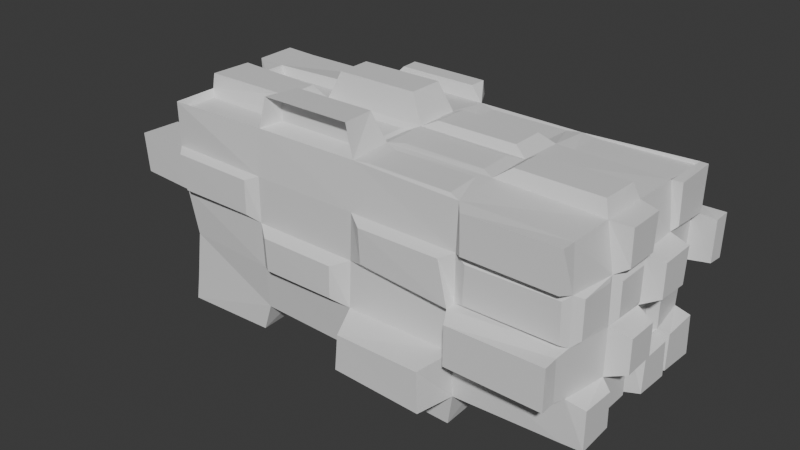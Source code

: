 # Source: PRISM.blend  (saved by Blender 4.2.66; exported with 4.5.12 LTS)
import bpy
from mathutils import Matrix  # noqa: F401  (used for matrix-valued properties, if any)

bpy.ops.wm.read_factory_settings(use_empty=True)
scene = bpy.context.scene
scene.name = 'Scene'

# ---- collections
col_collection = bpy.data.collections.new('Collection'); scene.collection.children.link(col_collection)

# ---- materials (node trees are filled in below, after node groups)
mat_material = bpy.data.materials.new('Material')
mat_material.alpha_threshold = 0.0
mat_material.roughness = 0.5
mat_material.line_color = (0.0, 0.0, 0.0, 1.0)

# ---- material node trees
mat_material.use_nodes = True; mat_material.node_tree.nodes.clear()
_N = mat_material.node_tree.nodes; _L = mat_material.node_tree.links
n0 = _N.new('ShaderNodeOutputMaterial'); n0.name = 'Material Output'; n0.location = (300, 300)
n1 = _N.new('ShaderNodeBsdfPrincipled'); n1.name = 'Principled BSDF'; n1.location = (10, 300)
n1.inputs[3].default_value = 1.45
_L.new(n1.outputs[0], n0.inputs[0])
n0.is_active_output = True

# ---- world
world_world = bpy.data.worlds.new('World'); scene.world = world_world
world_world.use_nodes = True; world_world.node_tree.nodes.clear()
_N = world_world.node_tree.nodes; _L = world_world.node_tree.links
n0 = _N.new('ShaderNodeOutputWorld'); n0.name = 'World Output'; n0.location = (300, 300)
n1 = _N.new('ShaderNodeBackground'); n1.name = 'Background'; n1.location = (10, 300)
n1.inputs[0].default_value = (0.05088, 0.05088, 0.05088, 1.0)
_L.new(n1.outputs[0], n0.inputs[0])
n0.is_active_output = True
world_world.color = (0.05088, 0.05088, 0.05088)
world_world.sun_shadow_jitter_overblur = 0.0

# ---- meshes
me_cube = bpy.data.meshes.new('Cube')
me_cube.from_pydata([(2.662, 0.9955, 0.9951), (2.621, 0.9758, -0.9754), (2.59, -0.976, 0.9659), (2.609, -0.9696, -0.9691), (-2.074, 0.9749, 0.9743), (-2.078, 0.9702, -0.9706), (-2.086, -0.9868, 0.9849), (-2.022, -0.9615, -0.9866), (-2.034, -0.002567, -0.9774), (0.2768, 0.9552, -0.967), (2.629, 0.9867, 0.0009322), (-2.063, -0.9665, 0.004155), (2.619, -0.9847, 0.002197), (-2.029, 0.9846, -0.001701), (0.2754, -0.9564, 0.9927), (2.615, -0.002542, 0.9796), (0.2875, -0.9936, -0.9877), (-2.079, 0.0002207, 0.9858), (0.2798, 0.9758, 0.9717), (2.605, -0.0002065, -0.9628), (0.2773, 1.043, -0.0002047), (2.704, -0.003043, -0.009902), (0.2834, 0.002271, -1.006), (-2.144, -0.002256, 0.002125), (0.279, -1.024, 2.62e-05), (0.2793, 0.0001673, 1.023), (-2.038, -0.4976, -0.9935), (-0.909, 0.9246, -0.9543), (2.613, 0.9716, -0.501), (-2.087, -0.9799, 0.4982), (2.619, -0.9815, -0.4996), (-2.07, 0.9725, -0.5004), (-0.9176, -0.9612, 0.9888), (2.605, -0.496, 0.9766), (1.472, -0.9976, -0.9934), (-2.084, 0.4993, 0.9771), (1.469, 0.9634, 0.967), (2.622, 0.4996, -0.9702), (-2.077, 0.5002, -0.9694), (1.468, 0.9748, -0.9654), (2.652, 0.993, 0.4999), (-1.974, -0.9407, -0.4989), (2.617, -0.9844, 0.4988), (-2.067, 0.984, 0.4993), (1.472, -0.9774, 0.9716), (2.64, 0.5007, 0.9845), (-0.9156, -0.9583, -0.9852), (-2.087, -0.5, 0.989), (-0.909, 0.9834, 0.9717), (2.611, -0.4987, -0.9672), (1.472, 1.031, -0.0002438), (-0.9186, 1.04, 0.0008899), (0.2825, 0.9969, -0.5012), (0.2701, 1.031, 0.5025), (2.696, -0.4948, 0.003305), (2.684, 0.4907, -0.01147), (2.691, -0.003006, -0.5085), (2.702, -0.002428, 0.497), (0.2894, -0.4974, -1.027), (0.279, 0.4946, -1.003), (-0.9159, -0.0009749, -1.042), (1.47, 0.0008324, -0.9819), (-2.166, 0.4971, 0.002391), (-2.142, -0.4962, 0.00207), (-2.077, -0.004709, -0.4991), (-2.153, -0.0002007, 0.4975), (-0.9153, -1.015, 0.0004714), (1.478, -1.011, 0.001278), (0.2779, -1.047, -0.4988), (0.2864, -1.011, 0.4962), (0.2796, -0.4982, 1.017), (0.2841, 0.4975, 1.025), (1.467, -0.002063, 1.016), (-0.9205, 0.0001943, 1.017), (-0.9196, 0.4944, 1.016), (1.467, 0.5015, 1.001), (1.468, -0.4969, 1.009), (1.478, -1.015, 0.4978), (1.475, -1.029, -0.5), (-0.8981, -1.009, -0.4954), (-2.151, -0.4992, 0.4977), (-2.065, -0.4921, -0.4995), (-2.154, 0.5011, -0.5012), (1.469, 0.4977, -0.9729), (-0.9103, 0.4933, -1.039), (-0.9237, -0.4971, -1.029), (2.688, 0.4995, 0.4993), (2.68, 0.4938, -0.5103), (2.695, -0.497, -0.5017), (-0.9115, 1.051, 0.496), (-0.9125, 0.9741, -0.4999), (1.46, 1.019, -0.499), (1.471, 1.004, 0.4995), (2.688, -0.4951, 0.4982), (1.471, -0.4987, -1.017), (-2.167, 0.4997, 0.4996), (-0.9234, -1.005, 0.4971), (-0.9209, -0.4989, 1.017), (0.1336, 0.4458, 1.316), (0.1322, 0.05787, 1.316), (-0.7891, 0.05806, 1.314), (-0.7953, 0.4434, 1.315), (-1.057, -0.944, 0.9073), (-2.064, -0.9777, 0.8996), (-2.047, -0.5301, 0.9013), (-1.073, -0.5611, 0.9109), (-2.075, -0.4816, 1.151), (-2.06, -0.02573, 1.149), (-1.075, -0.06047, 1.137), (-1.072, -0.4427, 1.138), (-2.032, 0.0363, 0.8901), (-2.018, 0.4565, 0.8915), (-1.08, 0.06321, 0.9001), (-1.093, 0.4317, 0.9017), (-0.8002, -0.05264, 0.9574), (0.1415, -0.05182, 0.9579), (0.14, -0.4431, 0.9579), (-0.7966, -0.4458, 0.9576), (0.44, -0.06314, 1.032), (0.4428, -0.4322, 1.032), (1.318, -0.06532, 1.032), (1.327, -0.4325, 1.031), (-0.7636, -0.06902, 0.9778), (0.0967, -0.06739, 0.9779), (0.09537, -0.4251, 0.9778), (-0.7594, -0.4282, 0.9778), (0.4407, 0.4339, 1.096), (0.4353, 0.0682, 1.097), (1.317, 0.06945, 1.096), (1.311, 0.4357, 1.094), (0.4624, 0.9257, 0.9595), (1.319, 0.9357, 0.9581), (0.4574, 0.5794, 0.9644), (1.301, 0.5766, 0.9616), (0.467, 0.877, 0.9192), (1.31, 0.8726, 0.9283), (0.4885, 0.886, 0.5855), (1.292, 0.88, 0.5787), (2.649, 1.19, 0.4871), (2.628, 1.185, 0.02516), (1.654, 1.167, 0.06731), (1.649, 1.166, 0.4363), (0.4645, 1.183, -0.07888), (1.307, 1.184, -0.07521), (0.4288, 1.186, -0.4395), (1.315, 1.187, -0.4368), (-2.003, 1.197, 0.4528), (-1.983, 1.194, 0.05555), (-1.107, 1.186, 0.07602), (-1.109, 1.188, 0.4252), (-2.437, 0.5246, 0.9765), (-2.441, 0.982, 0.9824), (-2.427, 0.9649, 0.5377), (-2.426, 0.5435, 0.5438), (-2.715, 0.03296, 0.4678), (-2.698, 0.04356, 0.04431), (-2.699, 0.4567, 0.04392), (-2.713, 0.4663, 0.4663), (-1.88, -0.4287, -0.06947), (-1.874, -0.06659, -0.06408), (-1.871, -0.07036, -0.4307), (-1.875, -0.426, -0.4227), (-2.224, -0.4369, 0.06869), (-2.225, -0.06364, 0.06423), (-2.229, -0.04708, 0.4552), (-2.229, -0.454, 0.4559), (-2.677, -0.9642, 0.03731), (-2.699, -0.9789, 0.4792), (-2.67, -0.5446, 0.04434), (-2.689, -0.5303, 0.4711), (-2.621, 0.9691, -0.5327), (-2.639, 0.983, -0.9835), (-2.626, 0.5277, -0.974), (-2.61, 0.5436, -0.5447), (-1.836, -0.06843, -0.5689), (-1.823, -0.05546, -0.9459), (-1.826, -0.4424, -0.9428), (-1.84, -0.4279, -0.575), (0.1125, 0.6685, -0.5683), (0.1196, 0.6626, -0.9337), (-0.7395, 0.671, -0.9215), (-0.739, 0.6771, -0.5778), (1.347, 1.094, -0.9505), (0.3896, 1.093, -0.9507), (0.4212, 1.092, -0.565), (1.316, 1.093, -0.5663), (-1.894, 1.046, -0.08544), (-1.909, 1.046, -0.4641), (-1.051, 1.048, -0.1014), (-1.041, 1.043, -0.4463), (-1.062, -1.075, 0.069), (-1.946, -1.072, 0.06813), (-2.001, -1.077, 0.4578), (-1.057, -1.076, 0.4447), (0.1018, -1.133, -0.07489), (-0.7532, -1.135, -0.06774), (0.0975, -1.134, -0.4228), (-0.736, -1.133, -0.426), (1.482, -1.132, 0.0005569), (0.4745, -1.111, 0.07137), (0.4522, -1.11, 0.4344), (2.597, -1.133, -0.0287), (2.601, -1.133, -0.4684), (1.363, -1.116, 0.4437), (1.559, -1.134, -0.4649), (2.609, -1.306, -0.02916), (2.606, -1.305, -0.4691), (1.58, -1.301, -0.0407), (1.578, -1.301, -0.4605), (-2.041, -0.53, -1.304), (-2.058, -0.9769, -1.308), (-1.019, -0.9561, -1.294), (-1.038, -0.5491, -1.29), (0.1568, 0.4501, -1.441), (0.1568, 0.05106, -1.441), (-0.7872, 0.05476, -1.437), (-0.7822, 0.4417, -1.435), (0.4122, -0.5514, -1.332), (0.4063, -0.949, -1.332), (1.401, -0.9661, -1.347), (1.388, -0.5388, -1.344), (1.387, -0.02255, -1.006), (0.4278, -0.03549, -1.007), (0.4494, -0.4165, -1.008), (1.387, -0.4353, -1.007), (0.4095, 0.4422, -0.6232), (0.3986, 0.05064, -0.615), (1.378, 0.04086, -0.6033), (1.336, 0.4449, -0.618), (2.604, 0.3814, -0.2147), (2.607, 0.03458, -0.2174), (2.606, 0.03168, -0.5636), (2.603, 0.3838, -0.5736), (2.892, 0.4415, 0.06406), (2.887, 0.07465, 0.07517), (2.892, 0.06653, 0.4401), (2.901, 0.453, 0.4541), (2.819, -0.04816, 0.9561), (2.817, -0.4484, 0.9519), (2.817, -0.06638, 0.5716), (2.815, -0.435, 0.5715), (2.897, -0.07536, -0.07456), (2.899, -0.4304, -0.06958), (2.897, -0.07256, -0.4273), (2.901, -0.4312, -0.432), (2.816, -0.954, -0.5485), (2.82, -0.9626, -0.9625), (2.812, -0.5551, -0.9467), (2.813, -0.567, -0.5666), (2.695, -0.9181, 0.4636), (2.695, -0.9179, 0.06756), (2.699, -0.5429, 0.08711), (2.698, -0.5423, 0.4475), (2.756, -0.07269, 0.4337), (2.755, -0.07764, 0.08071), (2.755, -0.4276, 0.07793), (2.755, -0.4307, 0.4336), (2.799, 0.07759, -0.5752), (2.798, 0.06175, -0.9412), (2.804, 0.4558, -0.9518), (2.801, 0.4411, -0.5659), (2.685, -0.4395, -0.9405), (2.684, -0.06153, -0.9373), (2.69, -0.07501, -0.579), (2.691, -0.4283, -0.5737), (2.781, 0.9633, -0.5408), (2.786, 0.9752, -0.974), (2.779, 0.5487, -0.9543), (2.778, 0.564, -0.5616), (2.893, 1.007, 0.4824), (2.885, 1.012, 0.03293), (2.897, 1.191, 0.4903), (2.891, 1.187, 0.02289), (-0.7416, 1.258, 0.07435), (0.09263, 1.258, 0.07302), (0.08445, 1.255, 0.4187), (-0.7427, 1.26, 0.4232), (1.634, -0.06399, 1.131), (2.561, -0.04538, 1.136), (2.546, -0.4477, 1.133), (1.634, -0.4333, 1.13), (1.623, 0.9456, 0.9595), (2.652, 0.9916, 0.9568), (2.601, 0.5303, 0.9582), (1.634, 0.5678, 0.9625), (2.744, 0.9945, 0.9944), (2.741, 0.9786, 0.5237), (2.741, 0.5258, 0.9769), (2.739, 0.5477, 0.5479), (-0.8042, 1.223, 0.9657), (0.1407, 1.219, 0.962), (0.08595, 1.208, 0.5841), (-0.7477, 1.213, 0.5795), (-0.7825, 1.03, 1.108), (0.1131, 1.032, 1.107), (-0.7902, 1.224, 1.11), (0.1202, 1.221, 1.108), (1.357, -0.945, 1.002), (0.4319, -0.9363, 1.003), (0.4454, -0.5628, 1.005), (1.334, -0.5641, 1.004), (0.1388, -0.5565, 1.313), (0.1767, -0.9421, 1.325), (-0.8323, -0.9475, 1.327), (-0.7912, -0.5579, 1.313), (0.1133, -0.7844, 1.048), (-0.7795, -0.783, 1.045), (0.1314, -0.7781, 1.317), (-0.7907, -0.7778, 1.318), (2.589, -1.133, 0.9651), (2.577, -1.131, 0.5426), (1.592, -1.128, 0.9536), (1.602, -1.129, 0.5524), (2.564, -1.059, 0.4553), (2.571, -1.06, 0.04628), (1.596, -1.061, 0.04783), (1.608, -1.06, 0.4479), (0.4344, -1.398, -0.5646), (0.4078, -1.408, -0.9512), (1.409, -1.431, -0.9719), (1.386, -1.422, -0.5416), (-1.073, -0.06425, -1.087), (-2.001, -0.04519, -1.089), (-1.995, -0.4553, -1.089), (-1.063, -0.436, -1.087)], [], [(32, 97, 105, 102), (96, 32, 6, 29), (35, 4, 151, 150), (94, 49, 3, 34), (93, 33, 2, 42), (92, 36, 0, 40), (91, 50, 10, 28), (90, 51, 20, 52), (53, 89, 292, 291), (88, 54, 12, 30), (55, 21, 230, 229), (86, 45, 15, 57), (85, 58, 16, 46), (59, 22, 214, 213), (83, 37, 19, 61), (82, 62, 13, 31), (23, 64, 160, 159), (80, 47, 17, 65), (79, 66, 11, 41), (78, 67, 24, 68), (77, 44, 14, 69), (76, 70, 299, 300), (71, 25, 127, 126), (73, 74, 113, 112), (25, 71, 98, 99), (18, 48, 74, 71), (48, 4, 35, 74), (45, 75, 72, 15), (75, 45, 283, 284), (71, 75, 133, 132), (33, 76, 44, 2), (72, 76, 280, 277), (114, 117, 125, 122), (77, 69, 200, 203), (67, 12, 314, 315), (44, 77, 312, 311), (16, 34, 319, 318), (3, 30, 78, 34), (67, 77, 203, 198), (46, 79, 41, 7), (16, 68, 79, 46), (68, 24, 194, 196), (63, 80, 165, 162), (11, 29, 167, 166), (29, 6, 47, 80), (64, 8, 175, 174), (7, 41, 81, 26), (41, 11, 63, 81), (38, 82, 173, 172), (8, 64, 82, 38), (64, 23, 62, 82), (61, 22, 226, 227), (9, 39, 83, 59), (39, 1, 37, 83), (38, 84, 60, 8), (5, 27, 84, 38), (27, 9, 59, 84), (46, 7, 210, 211), (8, 60, 321, 322), (60, 22, 58, 85), (57, 21, 234, 235), (10, 40, 86, 55), (0, 45, 287, 285), (56, 19, 258, 257), (28, 87, 268, 265), (28, 10, 55, 87), (3, 49, 247, 246), (19, 56, 263, 262), (56, 21, 241, 243), (51, 89, 276, 273), (51, 13, 147, 148), (43, 4, 48, 89), (9, 27, 180, 179), (5, 31, 90, 27), (31, 13, 186, 187), (39, 91, 28, 1), (39, 9, 183, 182), (52, 20, 142, 144), (10, 50, 140, 139), (20, 53, 92, 50), (36, 92, 137, 135), (42, 12, 250, 249), (54, 21, 254, 255), (33, 93, 240, 238), (58, 94, 220, 217), (22, 61, 221, 222), (61, 19, 49, 94), (62, 95, 43, 13), (62, 23, 155, 156), (65, 17, 35, 95), (11, 66, 190, 191), (24, 69, 96, 66), (69, 14, 32, 96), (70, 97, 304, 301), (70, 25, 115, 116), (17, 47, 106, 107), (98, 101, 100, 99), (71, 74, 101, 98), (74, 73, 100, 101), (73, 25, 99, 100), (105, 104, 103, 102), (6, 32, 102, 103), (97, 47, 104, 105), (47, 6, 103, 104), (108, 107, 106, 109), (47, 97, 109, 106), (97, 73, 108, 109), (73, 17, 107, 108), (113, 111, 110, 112), (35, 17, 110, 111), (74, 35, 111, 113), (17, 73, 112, 110), (70, 76, 121, 119), (73, 97, 117, 114), (25, 73, 114, 115), (97, 70, 116, 117), (120, 118, 119, 121), (123, 122, 125, 124), (72, 25, 118, 120), (76, 72, 120, 121), (115, 114, 122, 123), (25, 70, 119, 118), (117, 116, 124, 125), (116, 115, 123, 124), (129, 126, 127, 128), (72, 75, 129, 128), (25, 72, 128, 127), (75, 71, 126, 129), (131, 130, 132, 133), (75, 36, 131, 133), (18, 71, 132, 130), (36, 18, 130, 131), (136, 134, 135, 137), (92, 53, 136, 137), (53, 18, 134, 136), (18, 36, 135, 134), (140, 141, 138, 139), (50, 92, 141, 140), (139, 138, 271, 272), (92, 40, 138, 141), (144, 142, 143, 145), (20, 50, 143, 142), (50, 91, 145, 143), (91, 52, 144, 145), (147, 146, 149, 148), (43, 89, 149, 146), (13, 43, 146, 147), (89, 51, 148, 149), (153, 150, 151, 152), (95, 35, 150, 153), (4, 43, 152, 151), (43, 95, 153, 152), (155, 154, 157, 156), (65, 95, 157, 154), (23, 65, 154, 155), (95, 62, 156, 157), (161, 158, 159, 160), (64, 81, 161, 160), (81, 63, 158, 161), (63, 23, 159, 158), (162, 165, 164, 163), (80, 65, 164, 165), (65, 23, 163, 164), (23, 63, 162, 163), (166, 167, 169, 168), (80, 63, 168, 169), (63, 11, 166, 168), (29, 80, 169, 167), (172, 173, 170, 171), (82, 31, 170, 173), (31, 5, 171, 170), (5, 38, 172, 171), (176, 177, 174, 175), (26, 81, 177, 176), (81, 64, 174, 177), (8, 26, 176, 175), (180, 181, 178, 179), (27, 90, 181, 180), (90, 52, 178, 181), (52, 9, 179, 178), (183, 184, 185, 182), (52, 91, 185, 184), (91, 39, 182, 185), (9, 52, 184, 183), (187, 186, 188, 189), (51, 90, 189, 188), (13, 51, 188, 186), (90, 31, 187, 189), (190, 193, 192, 191), (29, 11, 191, 192), (66, 96, 193, 190), (96, 29, 192, 193), (196, 194, 195, 197), (24, 66, 195, 194), (66, 79, 197, 195), (79, 68, 196, 197), (198, 203, 200, 199), (204, 202, 206, 208), (67, 78, 204, 198), (78, 30, 202, 204), (12, 67, 198, 201), (69, 24, 199, 200), (24, 67, 198, 199), (30, 12, 201, 202), (206, 205, 207, 208), (202, 201, 205, 206), (198, 204, 208, 207), (201, 198, 207, 205), (209, 212, 211, 210), (7, 26, 209, 210), (26, 85, 212, 209), (85, 46, 211, 212), (216, 213, 214, 215), (84, 59, 213, 216), (22, 60, 215, 214), (60, 84, 216, 215), (217, 220, 219, 218), (94, 34, 219, 220), (34, 16, 218, 219), (16, 58, 217, 218), (222, 221, 224, 223), (94, 58, 223, 224), (58, 22, 222, 223), (61, 94, 224, 221), (225, 228, 227, 226), (59, 83, 228, 225), (22, 59, 225, 226), (83, 61, 227, 228), (232, 229, 230, 231), (56, 87, 232, 231), (21, 56, 231, 230), (87, 55, 229, 232), (233, 236, 235, 234), (21, 55, 233, 234), (55, 86, 236, 233), (86, 57, 235, 236), (239, 237, 238, 240), (93, 57, 239, 240), (57, 15, 237, 239), (15, 33, 238, 237), (243, 241, 242, 244), (54, 88, 244, 242), (21, 54, 242, 241), (88, 56, 243, 244), (247, 248, 245, 246), (30, 3, 246, 245), (49, 88, 248, 247), (88, 30, 245, 248), (251, 252, 249, 250), (12, 54, 251, 250), (54, 93, 252, 251), (93, 42, 249, 252), (254, 253, 256, 255), (57, 93, 256, 253), (21, 57, 253, 254), (93, 54, 255, 256), (259, 260, 257, 258), (19, 37, 259, 258), (37, 87, 260, 259), (87, 56, 257, 260), (262, 263, 264, 261), (88, 49, 261, 264), (49, 19, 262, 261), (56, 88, 264, 263), (266, 265, 268, 267), (1, 28, 265, 266), (37, 1, 266, 267), (87, 37, 267, 268), (269, 270, 272, 271), (138, 40, 269, 271), (10, 139, 272, 270), (40, 10, 270, 269), (273, 276, 275, 274), (89, 53, 275, 276), (53, 20, 274, 275), (20, 51, 273, 274), (278, 277, 280, 279), (15, 72, 277, 278), (33, 15, 278, 279), (76, 33, 279, 280), (282, 281, 284, 283), (45, 0, 282, 283), (0, 36, 281, 282), (36, 75, 284, 281), (286, 285, 287, 288), (45, 86, 288, 287), (86, 40, 286, 288), (40, 0, 285, 286), (292, 289, 290, 291), (290, 289, 295, 296), (18, 53, 291, 290), (89, 48, 289, 292), (293, 294, 296, 295), (289, 48, 293, 295), (48, 18, 294, 293), (18, 290, 296, 294), (300, 299, 298, 297), (70, 14, 298, 299), (14, 44, 297, 298), (44, 76, 300, 297), (301, 304, 303, 302), (97, 32, 303, 304), (14, 302, 307, 305), (14, 70, 301, 302), (306, 305, 307, 308), (32, 14, 305, 306), (302, 303, 308, 307), (303, 32, 306, 308), (310, 309, 311, 312), (77, 42, 310, 312), (2, 44, 311, 309), (42, 2, 309, 310), (314, 313, 316, 315), (42, 77, 316, 313), (77, 67, 315, 316), (12, 42, 313, 314), (319, 320, 317, 318), (34, 78, 320, 319), (78, 68, 317, 320), (68, 16, 318, 317), (322, 321, 324, 323), (85, 26, 323, 324), (26, 8, 322, 323), (60, 85, 324, 321)])
_uv = me_cube.uv_layers.new(name='UVMap')
_uv.uv.foreach_set('vector', [0.8125, 0.75, 0.8125, 0.6875, 0.8125, 0.6875, 0.8125, 0.75, 0.4468, 0.5948, 0.5093, 0.5948, 0.5093, 0.6573, 0.4468, 0.6573, 0.875, 0.5625, 0.875, 0.5, 0.875, 0.5, 0.875, 0.5625, 0.3125, 0.6875, 0.375, 0.6875, 0.375, 0.75, 0.3125, 0.75, 0.5625, 0.6875, 0.625, 0.6875, 0.625, 0.75, 0.5625, 0.75, 0.5625, 0.4375, 0.625, 0.4375, 0.625, 0.5, 0.5625, 0.5, 0.4375, 0.4375, 0.5, 0.4375, 0.5, 0.5, 0.4375, 0.5, 0.4375, 0.3125, 0.5, 0.3125, 0.5, 0.375, 0.4375, 0.375, 0.5625, 0.375, 0.5625, 0.3125, 0.5625, 0.3125, 0.5625, 0.375, 0.4375, 0.6875, 0.5, 0.6875, 0.5, 0.75, 0.4375, 0.75, 0.5, 0.5625, 0.5, 0.625, 0.5, 0.625, 0.5, 0.5625, 0.5625, 0.5625, 0.625, 0.5625, 0.625, 0.625, 0.5625, 0.625, 0.1875, 0.6875, 0.25, 0.6875, 0.25, 0.75, 0.1875, 0.75, 0.25, 0.5625, 0.25, 0.625, 0.25, 0.625, 0.25, 0.5625, 0.3125, 0.5625, 0.375, 0.5625, 0.375, 0.625, 0.3125, 0.625, 0.4375, 0.1875, 0.5, 0.1875, 0.5, 0.25, 0.4375, 0.25, 0.5, 0.125, 0.4375, 0.125, 0.4375, 0.125, 0.5, 0.125, 0.5625, 0.0625, 0.625, 0.0625, 0.625, 0.125, 0.5625, 0.125, 0.4375, 0.9375, 0.5, 0.9375, 0.5, 1.0, 0.4375, 1.0, 0.4375, 0.8125, 0.5, 0.8125, 0.5, 0.875, 0.4375, 0.875, 0.5625, 0.8125, 0.625, 0.8125, 0.625, 0.875, 0.5625, 0.875, 0.6875, 0.6875, 0.75, 0.6875, 0.75, 0.6875, 0.6875, 0.6875, 0.75, 0.5625, 0.75, 0.625, 0.75, 0.625, 0.75, 0.5625, 0.8125, 0.625, 0.8125, 0.5625, 0.8125, 0.5625, 0.8125, 0.625, 0.75, 0.625, 0.75, 0.5625, 0.75, 0.5625, 0.75, 0.625, 0.75, 0.5, 0.8125, 0.5, 0.8125, 0.5625, 0.75, 0.5625, 0.8125, 0.5, 0.875, 0.5, 0.875, 0.5625, 0.8125, 0.5625, 0.625, 0.5625, 0.6875, 0.5625, 0.6875, 0.625, 0.625, 0.625, 0.6875, 0.5625, 0.625, 0.5625, 0.625, 0.5625, 0.6875, 0.5625, 0.75, 0.5625, 0.6875, 0.5625, 0.6875, 0.5625, 0.75, 0.5625, 0.625, 0.6875, 0.6875, 0.6875, 0.6875, 0.75, 0.625, 0.75, 0.6875, 0.625, 0.6875, 0.6875, 0.6875, 0.6875, 0.6875, 0.625, 0.8125, 0.625, 0.8125, 0.6875, 0.8125, 0.6875, 0.8125, 0.625, 0.5625, 0.8125, 0.5625, 0.875, 0.5625, 0.875, 0.5625, 0.8125, 0.5, 0.8125, 0.5, 0.75, 0.5, 0.75, 0.5, 0.8125, 0.625, 0.8125, 0.5625, 0.8125, 0.5625, 0.8125, 0.625, 0.8125, 0.375, 0.875, 0.375, 0.8125, 0.375, 0.8125, 0.375, 0.875, 0.375, 0.75, 0.4375, 0.75, 0.4375, 0.8125, 0.375, 0.8125, 0.5, 0.8125, 0.5625, 0.8125, 0.5625, 0.8125, 0.5, 0.8125, 0.375, 0.9375, 0.4375, 0.9375, 0.4375, 1.0, 0.375, 1.0, 0.375, 0.875, 0.4375, 0.875, 0.4375, 0.9375, 0.375, 0.9375, 0.4375, 0.875, 0.5, 0.875, 0.5, 0.875, 0.4375, 0.875, 0.5, 0.0625, 0.5625, 0.0625, 0.5625, 0.0625, 0.5, 0.0625, 0.5, 1.0, 0.5625, 1.0, 0.5625, 1.0, 0.5, 1.0, 0.5625, 0.0, 0.625, 0.0, 0.625, 0.0625, 0.5625, 0.0625, 0.4375, 0.125, 0.375, 0.125, 0.375, 0.125, 0.4375, 0.125, 0.375, 0.0, 0.4375, 0.0, 0.4375, 0.0625, 0.375, 0.0625, 0.4375, 0.0, 0.5, 0.0, 0.5, 0.0625, 0.4375, 0.0625, 0.375, 0.1875, 0.4375, 0.1875, 0.4375, 0.1875, 0.375, 0.1875, 0.375, 0.125, 0.4375, 0.125, 0.4375, 0.1875, 0.375, 0.1875, 0.4375, 0.125, 0.5, 0.125, 0.5, 0.1875, 0.4375, 0.1875, 0.3125, 0.625, 0.25, 0.625, 0.25, 0.625, 0.3125, 0.625, 0.25, 0.5, 0.3125, 0.5, 0.3125, 0.5625, 0.25, 0.5625, 0.3125, 0.5, 0.375, 0.5, 0.375, 0.5625, 0.3125, 0.5625, 0.125, 0.5625, 0.1875, 0.5625, 0.1875, 0.625, 0.125, 0.625, 0.125, 0.5, 0.1875, 0.5, 0.1875, 0.5625, 0.125, 0.5625, 0.1875, 0.5, 0.25, 0.5, 0.25, 0.5625, 0.1875, 0.5625, 0.375, 0.9375, 0.375, 1.0, 0.375, 1.0, 0.375, 0.9375, 0.125, 0.625, 0.1875, 0.625, 0.1875, 0.625, 0.125, 0.625, 0.1875, 0.625, 0.25, 0.625, 0.25, 0.6875, 0.1875, 0.6875, 0.5625, 0.625, 0.5, 0.625, 0.5, 0.625, 0.5625, 0.625, 0.5, 0.5, 0.5625, 0.5, 0.5625, 0.5625, 0.5, 0.5625, 0.625, 0.5, 0.625, 0.5625, 0.625, 0.5625, 0.625, 0.5, 0.4375, 0.625, 0.375, 0.625, 0.375, 0.625, 0.4375, 0.625, 0.4375, 0.5, 0.4375, 0.5625, 0.4375, 0.5625, 0.4375, 0.5, 0.4375, 0.5, 0.5, 0.5, 0.5, 0.5625, 0.4375, 0.5625, 0.375, 0.75, 0.375, 0.6875, 0.375, 0.6875, 0.375, 0.75, 0.375, 0.625, 0.4375, 0.625, 0.4375, 0.625, 0.375, 0.625, 0.4375, 0.625, 0.5, 0.625, 0.5, 0.625, 0.4375, 0.625, 0.5, 0.3125, 0.5625, 0.3125, 0.5625, 0.3125, 0.5, 0.3125, 0.5, 0.3125, 0.5, 0.25, 0.5, 0.25, 0.5, 0.3125, 0.5625, 0.25, 0.625, 0.25, 0.625, 0.3125, 0.5625, 0.3125, 0.25, 0.5, 0.1875, 0.5, 0.1875, 0.5, 0.25, 0.5, 0.375, 0.25, 0.4375, 0.25, 0.4375, 0.3125, 0.375, 0.3125, 0.4375, 0.25, 0.5, 0.25, 0.5, 0.25, 0.4375, 0.25, 0.375, 0.4375, 0.4375, 0.4375, 0.4375, 0.5, 0.375, 0.5, 0.3125, 0.5, 0.25, 0.5, 0.25, 0.5, 0.3125, 0.5, 0.4375, 0.375, 0.5, 0.375, 0.5, 0.375, 0.4375, 0.375, 0.5, 0.5, 0.5, 0.4375, 0.5, 0.4375, 0.5, 0.5, 0.5, 0.375, 0.5625, 0.375, 0.5625, 0.4375, 0.5, 0.4375, 0.625, 0.4375, 0.5625, 0.4375, 0.5625, 0.4375, 0.625, 0.4375, 0.5625, 0.75, 0.5, 0.75, 0.5, 0.75, 0.5625, 0.75, 0.5, 0.6875, 0.5, 0.625, 0.5, 0.625, 0.5, 0.6875, 0.625, 0.6875, 0.5625, 0.6875, 0.5625, 0.6875, 0.625, 0.6875, 0.25, 0.6875, 0.3125, 0.6875, 0.3125, 0.6875, 0.25, 0.6875, 0.25, 0.625, 0.3125, 0.625, 0.3125, 0.625, 0.25, 0.625, 0.3125, 0.625, 0.375, 0.625, 0.375, 0.6875, 0.3125, 0.6875, 0.5, 0.1875, 0.5625, 0.1875, 0.5625, 0.25, 0.5, 0.25, 0.5, 0.1875, 0.5, 0.125, 0.5, 0.125, 0.5, 0.1875, 0.5625, 0.125, 0.625, 0.125, 0.625, 0.1875, 0.5625, 0.1875, 0.5, 1.0, 0.5, 0.9375, 0.5, 0.9375, 0.5, 1.0, 0.5, 0.875, 0.5625, 0.875, 0.5625, 0.9375, 0.5, 0.9375, 0.5625, 0.875, 0.625, 0.875, 0.625, 0.9375, 0.5625, 0.9375, 0.75, 0.6875, 0.8125, 0.6875, 0.8125, 0.6875, 0.75, 0.6875, 0.75, 0.6875, 0.75, 0.625, 0.75, 0.625, 0.75, 0.6875, 0.625, 0.125, 0.625, 0.0625, 0.625, 0.0625, 0.625, 0.125, 0.75, 0.5625, 0.8125, 0.5625, 0.8125, 0.625, 0.75, 0.625, 0.75, 0.5625, 0.8125, 0.5625, 0.8125, 0.5625, 0.75, 0.5625, 0.8125, 0.5625, 0.8125, 0.625, 0.8125, 0.625, 0.8125, 0.5625, 0.8125, 0.625, 0.75, 0.625, 0.75, 0.625, 0.8125, 0.625, 0.8125, 0.6875, 0.875, 0.6875, 0.875, 0.75, 0.8125, 0.75, 0.625, 1.0, 0.625, 0.9375, 0.625, 0.9375, 0.625, 1.0, 0.8125, 0.6875, 0.875, 0.6875, 0.875, 0.6875, 0.8125, 0.6875, 0.625, 0.0625, 0.625, 0.0, 0.625, 0.0, 0.625, 0.0625, 0.8125, 0.625, 0.875, 0.625, 0.875, 0.6875, 0.8125, 0.6875, 0.875, 0.6875, 0.8125, 0.6875, 0.8125, 0.6875, 0.875, 0.6875, 0.8125, 0.6875, 0.8125, 0.625, 0.8125, 0.625, 0.8125, 0.6875, 0.8125, 0.625, 0.875, 0.625, 0.875, 0.625, 0.8125, 0.625, 0.8125, 0.5625, 0.875, 0.5625, 0.875, 0.625, 0.8125, 0.625, 0.625, 0.1875, 0.625, 0.125, 0.625, 0.125, 0.625, 0.1875, 0.8125, 0.5625, 0.875, 0.5625, 0.875, 0.5625, 0.8125, 0.5625, 0.875, 0.625, 0.8125, 0.625, 0.8125, 0.625, 0.875, 0.625, 0.75, 0.6875, 0.6875, 0.6875, 0.6875, 0.6875, 0.75, 0.6875, 0.8125, 0.625, 0.8125, 0.6875, 0.8125, 0.6875, 0.8125, 0.625, 0.75, 0.625, 0.8125, 0.625, 0.8125, 0.625, 0.75, 0.625, 0.8125, 0.6875, 0.75, 0.6875, 0.75, 0.6875, 0.8125, 0.6875, 0.6875, 0.625, 0.75, 0.625, 0.75, 0.6875, 0.6875, 0.6875, 0.75, 0.625, 0.8125, 0.625, 0.8125, 0.6875, 0.75, 0.6875, 0.6875, 0.625, 0.75, 0.625, 0.75, 0.625, 0.6875, 0.625, 0.6875, 0.6875, 0.6875, 0.625, 0.6875, 0.625, 0.6875, 0.6875, 0.75, 0.625, 0.8125, 0.625, 0.8125, 0.625, 0.75, 0.625, 0.75, 0.625, 0.75, 0.6875, 0.75, 0.6875, 0.75, 0.625, 0.8125, 0.6875, 0.75, 0.6875, 0.75, 0.6875, 0.8125, 0.6875, 0.75, 0.6875, 0.75, 0.625, 0.75, 0.625, 0.75, 0.6875, 0.6875, 0.5625, 0.75, 0.5625, 0.75, 0.625, 0.6875, 0.625, 0.6875, 0.625, 0.6875, 0.5625, 0.6875, 0.5625, 0.6875, 0.625, 0.75, 0.625, 0.6875, 0.625, 0.6875, 0.625, 0.75, 0.625, 0.6875, 0.5625, 0.75, 0.5625, 0.75, 0.5625, 0.6875, 0.5625, 0.6875, 0.5, 0.75, 0.5, 0.75, 0.5625, 0.6875, 0.5625, 0.6875, 0.5625, 0.6875, 0.5, 0.6875, 0.5, 0.6875, 0.5625, 0.75, 0.5, 0.75, 0.5625, 0.75, 0.5625, 0.75, 0.5, 0.625, 0.4375, 0.625, 0.375, 0.625, 0.375, 0.625, 0.4375, 0.5625, 0.375, 0.625, 0.375, 0.625, 0.4375, 0.5625, 0.4375, 0.5625, 0.4375, 0.5625, 0.375, 0.5625, 0.375, 0.5625, 0.4375, 0.5625, 0.375, 0.625, 0.375, 0.625, 0.375, 0.5625, 0.375, 0.625, 0.375, 0.625, 0.4375, 0.625, 0.4375, 0.625, 0.375, 0.5, 0.4375, 0.5625, 0.4375, 0.5625, 0.5, 0.5, 0.5, 0.5, 0.4375, 0.5625, 0.4375, 0.5625, 0.4375, 0.5, 0.4375, 0.5, 0.5, 0.5625, 0.5, 0.5625, 0.5, 0.5, 0.5, 0.5625, 0.4375, 0.5625, 0.5, 0.5625, 0.5, 0.5625, 0.4375, 0.4375, 0.375, 0.5, 0.375, 0.5, 0.4375, 0.4375, 0.4375, 0.5, 0.375, 0.5, 0.4375, 0.5, 0.4375, 0.5, 0.375, 0.5, 0.4375, 0.4375, 0.4375, 0.4375, 0.4375, 0.5, 0.4375, 0.4375, 0.4375, 0.4375, 0.375, 0.4375, 0.375, 0.4375, 0.4375, 0.5, 0.25, 0.5625, 0.25, 0.5625, 0.3125, 0.5, 0.3125, 0.5625, 0.25, 0.5625, 0.3125, 0.5625, 0.3125, 0.5625, 0.25, 0.5, 0.25, 0.5625, 0.25, 0.5625, 0.25, 0.5, 0.25, 0.5625, 0.3125, 0.5, 0.3125, 0.5, 0.3125, 0.5625, 0.3125, 0.5625, 0.1875, 0.625, 0.1875, 0.625, 0.25, 0.5625, 0.25, 0.5625, 0.1875, 0.625, 0.1875, 0.625, 0.1875, 0.5625, 0.1875, 0.625, 0.25, 0.5625, 0.25, 0.5625, 0.25, 0.625, 0.25, 0.5625, 0.25, 0.5625, 0.1875, 0.5625, 0.1875, 0.5625, 0.25, 0.5, 0.125, 0.5625, 0.125, 0.5625, 0.1875, 0.5, 0.1875, 0.5625, 0.125, 0.5625, 0.1875, 0.5625, 0.1875, 0.5625, 0.125, 0.5, 0.125, 0.5625, 0.125, 0.5625, 0.125, 0.5, 0.125, 0.5625, 0.1875, 0.5, 0.1875, 0.5, 0.1875, 0.5625, 0.1875, 0.4375, 0.0625, 0.5, 0.0625, 0.5, 0.125, 0.4375, 0.125, 0.4375, 0.125, 0.4375, 0.0625, 0.4375, 0.0625, 0.4375, 0.125, 0.4375, 0.0625, 0.5, 0.0625, 0.5, 0.0625, 0.4375, 0.0625, 0.5, 0.0625, 0.5, 0.125, 0.5, 0.125, 0.5, 0.0625, 0.5, 0.0625, 0.5625, 0.0625, 0.5625, 0.125, 0.5, 0.125, 0.5625, 0.0625, 0.5625, 0.125, 0.5625, 0.125, 0.5625, 0.0625, 0.5625, 0.125, 0.5, 0.125, 0.5, 0.125, 0.5625, 0.125, 0.5, 0.125, 0.5, 0.0625, 0.5, 0.0625, 0.5, 0.125, 0.5, 0.0, 0.5625, 0.0, 0.5625, 0.0625, 0.5, 0.0625, 0.5625, 0.0625, 0.5, 0.0625, 0.5, 0.0625, 0.5625, 0.0625, 0.5, 0.0625, 0.5, 0.0, 0.5, 0.0, 0.5, 0.0625, 0.5625, 0.0, 0.5625, 0.0625, 0.5625, 0.0625, 0.5625, 0.0, 0.375, 0.1875, 0.4375, 0.1875, 0.4375, 0.25, 0.375, 0.25, 0.4375, 0.1875, 0.4375, 0.25, 0.4375, 0.25, 0.4375, 0.1875, 0.4375, 0.25, 0.375, 0.25, 0.375, 0.25, 0.4375, 0.25, 0.125, 0.5, 0.125, 0.5625, 0.125, 0.5625, 0.125, 0.5, 0.375, 0.0625, 0.4375, 0.0625, 0.4375, 0.125, 0.375, 0.125, 0.375, 0.0625, 0.4375, 0.0625, 0.4375, 0.0625, 0.375, 0.0625, 0.4375, 0.0625, 0.4375, 0.125, 0.4375, 0.125, 0.4375, 0.0625, 0.125, 0.625, 0.125, 0.6875, 0.125, 0.6875, 0.125, 0.625, 0.375, 0.3125, 0.4375, 0.3125, 0.4375, 0.375, 0.375, 0.375, 0.375, 0.3125, 0.4375, 0.3125, 0.4375, 0.3125, 0.375, 0.3125, 0.4375, 0.3125, 0.4375, 0.375, 0.4375, 0.375, 0.4375, 0.3125, 0.4375, 0.375, 0.375, 0.375, 0.375, 0.375, 0.4375, 0.375, 0.375, 0.375, 0.4375, 0.375, 0.4375, 0.4375, 0.375, 0.4375, 0.4375, 0.375, 0.4375, 0.4375, 0.4375, 0.4375, 0.4375, 0.375, 0.4375, 0.4375, 0.375, 0.4375, 0.375, 0.4375, 0.4375, 0.4375, 0.375, 0.375, 0.4375, 0.375, 0.4375, 0.375, 0.375, 0.375, 0.4375, 0.25, 0.5, 0.25, 0.5, 0.3125, 0.4375, 0.3125, 0.5, 0.3125, 0.4375, 0.3125, 0.4375, 0.3125, 0.5, 0.3125, 0.5, 0.25, 0.5, 0.3125, 0.5, 0.3125, 0.5, 0.25, 0.4375, 0.3125, 0.4375, 0.25, 0.4375, 0.25, 0.4375, 0.3125, 0.5, 0.9375, 0.5625, 0.9375, 0.5625, 1.0, 0.5, 1.0, 0.5625, 1.0, 0.5, 1.0, 0.5, 1.0, 0.5625, 1.0, 0.5, 0.9375, 0.5625, 0.9375, 0.5625, 0.9375, 0.5, 0.9375, 0.5625, 0.9375, 0.5625, 1.0, 0.5625, 1.0, 0.5625, 0.9375, 0.4375, 0.875, 0.5, 0.875, 0.5, 0.9375, 0.4375, 0.9375, 0.5, 0.875, 0.5, 0.9375, 0.5, 0.9375, 0.5, 0.875, 0.5, 0.9375, 0.4375, 0.9375, 0.4375, 0.9375, 0.5, 0.9375, 0.4375, 0.9375, 0.4375, 0.875, 0.4375, 0.875, 0.4375, 0.9375, 0.5, 0.8125, 0.5625, 0.8125, 0.5625, 0.875, 0.5, 0.875, 0.4375, 0.8125, 0.4375, 0.75, 0.4375, 0.75, 0.4375, 0.8125, 0.5, 0.8125, 0.4375, 0.8125, 0.4375, 0.8125, 0.5, 0.8125, 0.4375, 0.8125, 0.4375, 0.75, 0.4375, 0.75, 0.4375, 0.8125, 0.5, 0.75, 0.5, 0.8125, 0.5, 0.8125, 0.5, 0.75, 0.5625, 0.875, 0.5, 0.875, 0.5, 0.875, 0.5625, 0.875, 0.5, 0.875, 0.5, 0.8125, 0.5, 0.8125, 0.5, 0.875, 0.4375, 0.75, 0.5, 0.75, 0.5, 0.75, 0.4375, 0.75, 0.4375, 0.75, 0.5, 0.75, 0.5, 0.8125, 0.4375, 0.8125, 0.4375, 0.75, 0.5, 0.75, 0.5, 0.75, 0.4375, 0.75, 0.5, 0.8125, 0.4375, 0.8125, 0.4375, 0.8125, 0.5, 0.8125, 0.5, 0.75, 0.5, 0.8125, 0.5, 0.8125, 0.5, 0.75, 0.125, 0.6875, 0.1875, 0.6875, 0.1875, 0.75, 0.125, 0.75, 0.375, 0.0, 0.375, 0.0625, 0.375, 0.0625, 0.375, 0.0, 0.125, 0.6875, 0.1875, 0.6875, 0.1875, 0.6875, 0.125, 0.6875, 0.1875, 0.6875, 0.1875, 0.75, 0.1875, 0.75, 0.1875, 0.6875, 0.1875, 0.5625, 0.25, 0.5625, 0.25, 0.625, 0.1875, 0.625, 0.1875, 0.5625, 0.25, 0.5625, 0.25, 0.5625, 0.1875, 0.5625, 0.25, 0.625, 0.1875, 0.625, 0.1875, 0.625, 0.25, 0.625, 0.1875, 0.625, 0.1875, 0.5625, 0.1875, 0.5625, 0.1875, 0.625, 0.25, 0.6875, 0.3125, 0.6875, 0.3125, 0.75, 0.25, 0.75, 0.3125, 0.6875, 0.3125, 0.75, 0.3125, 0.75, 0.3125, 0.6875, 0.375, 0.8125, 0.375, 0.875, 0.375, 0.875, 0.375, 0.8125, 0.25, 0.75, 0.25, 0.6875, 0.25, 0.6875, 0.25, 0.75, 0.25, 0.625, 0.3125, 0.625, 0.3125, 0.6875, 0.25, 0.6875, 0.3125, 0.6875, 0.25, 0.6875, 0.25, 0.6875, 0.3125, 0.6875, 0.25, 0.6875, 0.25, 0.625, 0.25, 0.625, 0.25, 0.6875, 0.3125, 0.625, 0.3125, 0.6875, 0.3125, 0.6875, 0.3125, 0.625, 0.25, 0.5625, 0.3125, 0.5625, 0.3125, 0.625, 0.25, 0.625, 0.25, 0.5625, 0.3125, 0.5625, 0.3125, 0.5625, 0.25, 0.5625, 0.25, 0.625, 0.25, 0.5625, 0.25, 0.5625, 0.25, 0.625, 0.3125, 0.5625, 0.3125, 0.625, 0.3125, 0.625, 0.3125, 0.5625, 0.4375, 0.5625, 0.5, 0.5625, 0.5, 0.625, 0.4375, 0.625, 0.4375, 0.625, 0.4375, 0.5625, 0.4375, 0.5625, 0.4375, 0.625, 0.5, 0.625, 0.4375, 0.625, 0.4375, 0.625, 0.5, 0.625, 0.4375, 0.5625, 0.5, 0.5625, 0.5, 0.5625, 0.4375, 0.5625, 0.5, 0.5625, 0.5625, 0.5625, 0.5625, 0.625, 0.5, 0.625, 0.5, 0.625, 0.5, 0.5625, 0.5, 0.5625, 0.5, 0.625, 0.5, 0.5625, 0.5625, 0.5625, 0.5625, 0.5625, 0.5, 0.5625, 0.5625, 0.5625, 0.5625, 0.625, 0.5625, 0.625, 0.5625, 0.5625, 0.5625, 0.625, 0.625, 0.625, 0.625, 0.6875, 0.5625, 0.6875, 0.5625, 0.6875, 0.5625, 0.625, 0.5625, 0.625, 0.5625, 0.6875, 0.5625, 0.625, 0.625, 0.625, 0.625, 0.625, 0.5625, 0.625, 0.625, 0.625, 0.625, 0.6875, 0.625, 0.6875, 0.625, 0.625, 0.4375, 0.625, 0.5, 0.625, 0.5, 0.6875, 0.4375, 0.6875, 0.5, 0.6875, 0.4375, 0.6875, 0.4375, 0.6875, 0.5, 0.6875, 0.5, 0.625, 0.5, 0.6875, 0.5, 0.6875, 0.5, 0.625, 0.4375, 0.6875, 0.4375, 0.625, 0.4375, 0.625, 0.4375, 0.6875, 0.375, 0.6875, 0.4375, 0.6875, 0.4375, 0.75, 0.375, 0.75, 0.4375, 0.75, 0.375, 0.75, 0.375, 0.75, 0.4375, 0.75, 0.375, 0.6875, 0.4375, 0.6875, 0.4375, 0.6875, 0.375, 0.6875, 0.4375, 0.6875, 0.4375, 0.75, 0.4375, 0.75, 0.4375, 0.6875, 0.5, 0.6875, 0.5625, 0.6875, 0.5625, 0.75, 0.5, 0.75, 0.5, 0.75, 0.5, 0.6875, 0.5, 0.6875, 0.5, 0.75, 0.5, 0.6875, 0.5625, 0.6875, 0.5625, 0.6875, 0.5, 0.6875, 0.5625, 0.6875, 0.5625, 0.75, 0.5625, 0.75, 0.5625, 0.6875, 0.5, 0.625, 0.5625, 0.625, 0.5625, 0.6875, 0.5, 0.6875, 0.5625, 0.625, 0.5625, 0.6875, 0.5625, 0.6875, 0.5625, 0.625, 0.5, 0.625, 0.5625, 0.625, 0.5625, 0.625, 0.5, 0.625, 0.5625, 0.6875, 0.5, 0.6875, 0.5, 0.6875, 0.5625, 0.6875, 0.375, 0.5625, 0.4375, 0.5625, 0.4375, 0.625, 0.375, 0.625, 0.375, 0.625, 0.375, 0.5625, 0.375, 0.5625, 0.375, 0.625, 0.375, 0.5625, 0.4375, 0.5625, 0.4375, 0.5625, 0.375, 0.5625, 0.4375, 0.5625, 0.4375, 0.625, 0.4375, 0.625, 0.4375, 0.5625, 0.375, 0.625, 0.4375, 0.625, 0.4375, 0.6875, 0.375, 0.6875, 0.4375, 0.6875, 0.375, 0.6875, 0.375, 0.6875, 0.4375, 0.6875, 0.375, 0.6875, 0.375, 0.625, 0.375, 0.625, 0.375, 0.6875, 0.4375, 0.625, 0.4375, 0.6875, 0.4375, 0.6875, 0.4375, 0.625, 0.375, 0.5, 0.4375, 0.5, 0.4375, 0.5625, 0.375, 0.5625, 0.375, 0.5, 0.4375, 0.5, 0.4375, 0.5, 0.375, 0.5, 0.375, 0.5625, 0.375, 0.5, 0.375, 0.5, 0.375, 0.5625, 0.4375, 0.5625, 0.375, 0.5625, 0.375, 0.5625, 0.4375, 0.5625, 0.5625, 0.5, 0.5, 0.5, 0.5, 0.5, 0.5625, 0.5, 0.5625, 0.5, 0.5625, 0.5, 0.5625, 0.5, 0.5625, 0.5, 0.5, 0.5, 0.5, 0.5, 0.5, 0.5, 0.5, 0.5, 0.5625, 0.5, 0.5, 0.5, 0.5, 0.5, 0.5625, 0.5, 0.5, 0.3125, 0.5625, 0.3125, 0.5625, 0.375, 0.5, 0.375, 0.5625, 0.3125, 0.5625, 0.375, 0.5625, 0.375, 0.5625, 0.3125, 0.5625, 0.375, 0.5, 0.375, 0.5, 0.375, 0.5625, 0.375, 0.5, 0.375, 0.5, 0.3125, 0.5, 0.3125, 0.5, 0.375, 0.625, 0.625, 0.6875, 0.625, 0.6875, 0.6875, 0.625, 0.6875, 0.625, 0.625, 0.6875, 0.625, 0.6875, 0.625, 0.625, 0.625, 0.625, 0.6875, 0.625, 0.625, 0.625, 0.625, 0.625, 0.6875, 0.6875, 0.6875, 0.625, 0.6875, 0.625, 0.6875, 0.6875, 0.6875, 0.625, 0.5, 0.6875, 0.5, 0.6875, 0.5625, 0.625, 0.5625, 0.625, 0.5625, 0.625, 0.5, 0.625, 0.5, 0.625, 0.5625, 0.625, 0.5, 0.625, 0.4375, 0.625, 0.4375, 0.625, 0.5, 0.6875, 0.5, 0.6875, 0.5625, 0.6875, 0.5625, 0.6875, 0.5, 0.5625, 0.5, 0.625, 0.5, 0.625, 0.5625, 0.5625, 0.5625, 0.625, 0.5625, 0.5625, 0.5625, 0.5625, 0.5625, 0.625, 0.5625, 0.5625, 0.5625, 0.5625, 0.5, 0.5625, 0.5, 0.5625, 0.5625, 0.5625, 0.5, 0.625, 0.5, 0.625, 0.5, 0.5625, 0.5, 0.5625, 0.3125, 0.625, 0.3125, 0.625, 0.375, 0.5625, 0.375, 0.625, 0.375, 0.625, 0.3125, 0.625, 0.3125, 0.625, 0.375, 0.625, 0.375, 0.5625, 0.375, 0.5625, 0.375, 0.625, 0.375, 0.5625, 0.3125, 0.625, 0.3125, 0.625, 0.3125, 0.5625, 0.3125, 0.8125, 0.5, 0.75, 0.5, 0.75, 0.5, 0.8125, 0.5, 0.625, 0.3125, 0.625, 0.3125, 0.625, 0.3125, 0.625, 0.3125, 0.8125, 0.5, 0.75, 0.5, 0.75, 0.5, 0.8125, 0.5, 0.625, 0.375, 0.625, 0.375, 0.625, 0.375, 0.625, 0.375, 0.6875, 0.6875, 0.75, 0.6875, 0.75, 0.75, 0.6875, 0.75, 0.75, 0.6875, 0.75, 0.75, 0.75, 0.75, 0.75, 0.6875, 0.625, 0.875, 0.625, 0.8125, 0.625, 0.8125, 0.625, 0.875, 0.6875, 0.75, 0.6875, 0.6875, 0.6875, 0.6875, 0.6875, 0.75, 0.75, 0.6875, 0.8125, 0.6875, 0.8125, 0.75, 0.75, 0.75, 0.8125, 0.6875, 0.8125, 0.75, 0.8125, 0.75, 0.8125, 0.6875, 0.75, 0.75, 0.75, 0.75, 0.75, 0.75, 0.75, 0.75, 0.75, 0.75, 0.75, 0.6875, 0.75, 0.6875, 0.75, 0.75, 0.625, 0.9375, 0.625, 0.875, 0.625, 0.875, 0.625, 0.9375, 0.625, 0.9375, 0.625, 0.875, 0.625, 0.875, 0.625, 0.9375, 0.75, 0.75, 0.8125, 0.75, 0.8125, 0.75, 0.75, 0.75, 0.8125, 0.75, 0.8125, 0.75, 0.8125, 0.75, 0.8125, 0.75, 0.5625, 0.75, 0.625, 0.75, 0.625, 0.8125, 0.5625, 0.8125, 0.5625, 0.8125, 0.5625, 0.75, 0.5625, 0.75, 0.5625, 0.8125, 0.625, 0.75, 0.6875, 0.75, 0.6875, 0.75, 0.625, 0.75, 0.5625, 0.75, 0.625, 0.75, 0.625, 0.75, 0.5625, 0.75, 0.5, 0.75, 0.5625, 0.75, 0.5625, 0.8125, 0.5, 0.8125, 0.5625, 0.75, 0.5625, 0.8125, 0.5625, 0.8125, 0.5625, 0.75, 0.5625, 0.8125, 0.5, 0.8125, 0.5, 0.8125, 0.5625, 0.8125, 0.5, 0.75, 0.5625, 0.75, 0.5625, 0.75, 0.5, 0.75, 0.375, 0.8125, 0.4375, 0.8125, 0.4375, 0.875, 0.375, 0.875, 0.375, 0.8125, 0.4375, 0.8125, 0.4375, 0.8125, 0.375, 0.8125, 0.4375, 0.8125, 0.4375, 0.875, 0.4375, 0.875, 0.4375, 0.8125, 0.4375, 0.875, 0.375, 0.875, 0.375, 0.875, 0.4375, 0.875, 0.125, 0.625, 0.1875, 0.625, 0.1875, 0.6875, 0.125, 0.6875, 0.1875, 0.6875, 0.125, 0.6875, 0.125, 0.6875, 0.1875, 0.6875, 0.125, 0.6875, 0.125, 0.625, 0.125, 0.625, 0.125, 0.6875, 0.1875, 0.625, 0.1875, 0.6875, 0.1875, 0.6875, 0.1875, 0.625])
_ca = me_cube.color_attributes.new('Color', 'FLOAT_COLOR', 'POINT')
_ca.data.foreach_set('color', [0.003456, 6.445e-08, 1.0, 1.0, 0.003455, 0.0, 1.0, 1.0, 0.01318, 1.0, 1.0, 1.0, 0.003455, 0.0, 1.0, 1.0, 0.01318, 1.0, 1.0, 1.0, 0.04565, 0.0, 1.0, 1.0, 0.005647, 0.0, 0.9928, 1.0, 0.003455, 0.0, 1.0, 1.0, 0.003471, 0.0, 1.0, 1.0, 0.0124, 0.0, 1.0, 1.0, 0.003455, 0.0, 1.0, 1.0, 0.003456, 0.0, 0.9978, 1.0, 0.003918, 0.0, 1.0, 1.0, 0.003566, 0.0, 1.0, 1.0, 0.01309, 0.0, 1.0, 1.0, 0.003704, 0.0, 1.0, 1.0, 0.003455, 0.0, 1.0, 1.0, 0.00661, 0.0, 0.9949, 1.0, 0.01231, 0.0, 1.0, 1.0, 0.006059, 0.0, 1.0, 1.0, 0.0363, 0.0, 1.0, 1.0, 0.01365, 0.0, 1.0, 1.0, 0.01318, 1.0, 1.0, 1.0, 0.003455, 0.0, 0.9978, 1.0, 0.01318, 1.0, 1.0, 1.0, 0.01318, 0.0, 1.0, 1.0, 0.003455, 0.0, 1.0, 1.0, 0.003455, 0.0, 1.0, 1.0, 0.003456, 0.0, 1.0, 1.0, 0.003466, 0.0, 0.9841, 1.0, 0.003455, 0.0, 1.0, 1.0, 0.01638, 1.0, 1.0, 1.0, 0.01256, 0.0, 0.9997, 1.0, 0.01318, 0.0, 1.0, 1.0, 0.004819, 0.0, 1.0, 1.0, 0.01317, 0.0, 1.0, 1.0, 0.003677, 0.0, 1.0, 1.0, 0.006047, 0.0, 1.0, 1.0, 0.01343, 1.0, 1.0, 1.0, 0.007566, 0.0, 1.0, 1.0, 0.003455, 0.0, 1.0, 1.0, 0.003455, 0.0, 1.0, 1.0, 0.01318, 1.0, 1.0, 1.0, 0.01318, 1.0, 1.0, 1.0, 0.003765, 0.0, 1.0, 1.0, 0.003455, 0.0, 1.0, 1.0, 0.003455, 0.0, 1.0, 1.0, 0.01291, 0.0, 0.9999, 1.0, 0.01318, 1.0, 1.0, 1.0, 0.003455, 0.0, 1.0, 1.0, 0.006865, 0.0, 1.0, 1.0, 0.008238, 0.0, 1.0, 1.0, 0.01318, 1.0, 1.0, 1.0, 0.01318, 1.0, 1.0, 1.0, 0.0111, 0.0, 1.0, 1.0, 0.003594, 0.0, 1.0, 1.0, 0.01319, 1.0, 1.0, 1.0, 0.01318, 0.0, 1.0, 1.0, 0.01318, 0.0, 1.0, 1.0, 0.005724, 0.0, 1.0, 1.0, 0.003455, 0.0, 1.0, 1.0, 0.01318, 1.0, 1.0, 1.0, 0.003455, 0.0, 1.0, 1.0, 0.003455, 0.0, 0.9941, 1.0, 0.003455, 0.0, 1.0, 1.0, 0.003489, 0.0, 0.9855, 1.0, 0.01318, 1.0, 1.0, 1.0, 0.003456, 0.0, 1.0, 1.0, 0.0116, 0.0, 1.0, 1.0, 0.02946, 0.0, 1.0, 1.0, 0.01318, 1.0, 1.0, 1.0, 0.005013, 0.0, 1.0, 1.0, 0.004599, 0.0, 1.0, 1.0, 0.01315, 0.0, 1.0, 1.0, 0.01266, 0.0, 0.9999, 1.0, 0.01318, 1.0, 1.0, 1.0, 0.007476, 0.0, 1.0, 1.0, 0.003459, 0.0, 1.0, 1.0, 0.003456, 0.0, 1.0, 1.0, 0.01132, 0.0, 1.0, 1.0, 0.004101, 0.0, 0.987, 1.0, 0.003455, 0.0, 1.0, 1.0, 0.006595, 0.0, 1.0, 1.0, 0.003542, 0.0, 1.0, 1.0, 0.003456, 0.0, 1.0, 1.0, 0.003455, 0.0, 1.0, 1.0, 0.00347, 0.0, 1.0, 1.0, 0.01318, 1.0, 1.0, 1.0, 0.003456, 0.0, 1.0, 1.0, 0.01318, 1.0, 1.0, 1.0, 0.004456, 0.0, 1.0, 1.0, 0.01318, 1.0, 1.0, 1.0, 0.003455, 0.0, 1.0, 1.0, 0.03833, 0.0, 1.0, 1.0, 0.01318, 1.0, 1.0, 1.0, 0.01273, 0.0, 1.0, 1.0, 0.01822, 0.0, 1.0, 1.0, 0.01318, 1.0, 1.0, 1.0, 0.003455, 0.0, 1.0, 1.0, 0.01274, 0.0, 1.0, 1.0, 0.01257, 0.0, 0.9997, 1.0, 0.003928, 0.0, 0.9959, 1.0, 0.01258, 0.0, 0.9995, 1.0, 0.004972, 0.0, 0.9911, 1.0, 0.01203, 0.0, 0.9993, 1.0, 0.01318, 1.0, 1.0, 1.0, 0.01314, 0.0, 1.0, 1.0, 0.007204, 0.0, 0.9958, 1.0, 0.01313, 0.0, 1.0, 1.0, 0.01318, 1.0, 1.0, 1.0, 0.005577, 0.0, 0.9931, 1.0, 0.01318, 0.0, 1.0, 1.0, 0.01311, 0.0, 1.0, 1.0, 0.01311, 0.0, 1.0, 1.0, 0.01314, 0.0, 1.0, 1.0, 0.01318, 0.0, 1.0, 1.0, 0.01318, 1.0, 1.0, 1.0, 0.01318, 1.0, 1.0, 1.0, 0.01318, 0.0, 1.0, 1.0, 0.01318, 1.0, 1.0, 1.0, 0.004599, 0.0, 1.0, 1.0, 0.007512, 0.0, 1.0, 1.0, 0.01315, 0.0, 1.0, 1.0, 0.01318, 0.0, 1.0, 1.0, 0.01318, 1.0, 1.0, 1.0, 0.01318, 1.0, 1.0, 1.0, 0.003829, 0.0, 1.0, 1.0, 0.01317, 0.0, 1.0, 1.0, 0.004477, 0.0, 1.0, 1.0, 0.01318, 1.0, 1.0, 1.0, 0.01295, 0.0, 1.0, 1.0, 0.003663, 0.0, 1.0, 1.0, 0.005803, 0.0, 1.0, 1.0, 0.01318, 1.0, 1.0, 1.0, 0.01177, 0.0, 1.0, 1.0, 0.007172, 0.0, 1.0, 1.0, 0.01318, 1.0, 1.0, 1.0, 0.003456, 0.0, 1.0, 1.0, 0.003455, 0.0, 1.0, 1.0, 0.003455, 0.0, 1.0, 1.0, 0.006984, 0.0, 1.0, 1.0, 0.003455, 0.0, 1.0, 1.0, 0.02971, 0.0, 1.0, 1.0, 0.006842, 0.0, 1.0, 1.0, 0.01318, 1.0, 1.0, 1.0, 0.01318, 1.0, 1.0, 1.0, 0.01318, 0.0, 1.0, 1.0, 0.003476, 0.0, 1.0, 1.0, 0.006301, 0.0, 1.0, 1.0, 0.01318, 1.0, 1.0, 1.0, 0.01318, 1.0, 1.0, 1.0, 0.01318, 1.0, 1.0, 1.0, 0.01318, 1.0, 1.0, 1.0, 0.01256, 0.0, 1.0, 1.0, 0.003455, 0.0, 1.0, 1.0, 0.003455, 0.0, 1.0, 1.0, 0.003455, 0.0, 1.0, 1.0, 0.008259, 0.0, 1.0, 1.0, 0.003468, 0.0, 0.9871, 1.0, 0.003455, 0.0, 0.993, 1.0, 0.003455, 0.0, 1.0, 1.0, 0.003455, 0.0, 1.0, 1.0, 0.003455, 0.0, 0.9967, 1.0, 0.003455, 0.0, 0.9992, 1.0, 0.003458, 0.0, 0.9887, 1.0, 0.003587, 0.0, 0.9855, 1.0, 0.003455, 0.0, 1.0, 1.0, 0.003455, 0.0, 1.0, 1.0, 0.003455, 0.0, 1.0, 1.0, 0.003455, 0.0, 0.9992, 1.0, 0.01299, 0.0, 1.0, 1.0, 0.006949, 0.0, 1.0, 1.0, 0.003462, 0.0, 1.0, 1.0, 0.003604, 0.0, 1.0, 1.0, 0.003455, 0.0, 1.0, 1.0, 0.003633, 0.0, 1.0, 1.0, 0.003455, 0.0, 1.0, 1.0, 0.003455, 0.0, 1.0, 1.0, 0.01317, 0.0, 1.0, 1.0, 0.004868, 0.0, 1.0, 1.0, 0.003458, 0.0, 1.0, 1.0, 0.003581, 0.0, 1.0, 1.0, 0.007978, 0.0, 1.0, 1.0, 0.01265, 0.0, 1.0, 1.0, 0.01318, 1.0, 1.0, 1.0, 0.01318, 1.0, 1.0, 1.0, 0.003497, 0.0, 1.0, 1.0, 0.01751, 1.0, 1.0, 1.0, 0.008776, 0.0, 1.0, 1.0, 0.005975, 0.0, 1.0, 1.0, 0.01318, 1.0, 1.0, 1.0, 0.003457, 0.0, 0.9987, 1.0, 0.003456, 0.0, 0.9858, 1.0, 0.0145, 0.0, 1.0, 1.0, 0.01318, 1.0, 1.0, 1.0, 0.01318, 1.0, 1.0, 1.0, 0.01121, 0.0, 1.0, 1.0, 0.01076, 0.0, 1.0, 1.0, 0.003457, 0.0, 1.0, 1.0, 0.01318, 1.0, 1.0, 1.0, 0.01717, 0.0, 1.0, 1.0, 0.003808, 0.0, 1.0, 1.0, 0.003455, 0.0, 1.0, 1.0, 0.003455, 0.0, 1.0, 1.0, 0.003455, 0.0, 1.0, 1.0, 0.003541, 0.0, 1.0, 1.0, 0.003455, 0.0, 1.0, 1.0, 0.003456, 0.0, 1.0, 1.0, 0.003455, 0.0, 1.0, 1.0, 0.003455, 0.0, 1.0, 1.0, 0.003455, 0.0, 1.0, 1.0, 0.003455, 0.0, 1.0, 1.0, 0.003455, 0.0, 1.0, 1.0, 0.003467, 0.0, 1.0, 1.0, 0.01153, 0.0, 1.0, 1.0, 0.003455, 0.0, 1.0, 1.0, 0.003455, 0.0, 1.0, 1.0, 0.0119, 0.0, 1.0, 1.0, 0.003455, 0.0, 1.0, 1.0, 0.003541, 0.0, 1.0, 1.0, 0.01317, 0.0, 1.0, 1.0, 0.01318, 1.0, 1.0, 1.0, 0.01318, 1.0, 1.0, 1.0, 0.01318, 1.0, 1.0, 1.0, 0.01318, 1.0, 1.0, 1.0, 0.01212, 0.0, 1.0, 1.0, 0.01277, 0.0, 1.0, 1.0, 0.0124, 0.0, 1.0, 1.0, 0.004661, 0.0, 1.0, 1.0, 0.005314, 0.0, 1.0, 1.0, 0.008954, 0.0, 1.0, 1.0, 0.01071, 0.0, 1.0, 1.0, 0.01318, 1.0, 1.0, 1.0, 0.003621, 0.0, 1.0, 1.0, 0.01342, 0.0, 1.0, 1.0, 0.01289, 0.0, 1.0, 1.0, 0.003464, 0.0, 1.0, 1.0, 0.003468, 0.0, 1.0, 1.0, 0.01299, 0.0001849, 1.0, 1.0, 0.01318, 1.0, 1.0, 1.0, 0.03213, 0.0, 1.0, 1.0, 0.01319, 0.0, 1.0, 1.0, 0.009854, 0.0, 1.0, 1.0, 0.01318, 1.0, 1.0, 1.0, 0.003456, 0.0, 1.0, 1.0, 0.003455, 0.0, 1.0, 1.0, 0.003455, 0.0, 1.0, 1.0, 0.003455, 0.0, 1.0, 1.0, 0.003458, 0.0, 1.0, 1.0, 0.01318, 1.0, 1.0, 1.0, 0.004029, 0.0, 1.0, 1.0, 0.01283, 0.0, 1.0, 1.0, 0.03854, 0.0, 1.0, 1.0, 0.01318, 1.0, 1.0, 1.0, 0.01389, 1.0, 1.0, 1.0, 0.01167, 0.0, 1.0, 1.0, 0.03708, 0.0, 1.0, 1.0, 0.01319, 1.0, 1.0, 1.0, 0.006906, 0.0, 1.0, 1.0, 0.006891, 0.0, 1.0, 1.0, 0.01318, 1.0, 1.0, 1.0, 0.003455, 0.0, 1.0, 1.0, 0.006246, 0.0, 1.0, 1.0, 0.01319, 1.0, 1.0, 1.0, 0.003456, 0.0, 1.0, 1.0, 0.003457, 0.0, 1.0, 1.0, 0.003455, 0.0, 1.0, 1.0, 0.006856, 0.0, 1.0, 1.0, 0.01318, 1.0, 1.0, 1.0, 0.003455, 0.0, 1.0, 1.0, 0.003455, 0.0, 1.0, 1.0, 0.003455, 0.0, 1.0, 1.0, 0.003455, 0.0, 1.0, 1.0, 0.005031, 0.0, 1.0, 1.0, 0.02415, 0.0, 1.0, 1.0, 0.01318, 1.0, 1.0, 1.0, 0.01318, 1.0, 1.0, 1.0, 0.004599, 0.0, 1.0, 1.0, 0.003704, 0.0, 1.0, 1.0, 0.01318, 0.0, 1.0, 1.0, 0.007476, 0.0, 1.0, 1.0, 0.003677, 0.0, 1.0, 1.0, 0.003456, 6.445e-08, 1.0, 1.0, 0.003455, 0.0, 1.0, 1.0, 0.01318, 1.0, 1.0, 1.0, 0.003456, 6.445e-08, 1.0, 1.0, 0.003455, 0.0, 1.0, 1.0, 0.003455, 0.0, 1.0, 1.0, 0.00347, 0.0, 1.0, 1.0, 0.01318, 1.0, 1.0, 1.0, 0.01231, 0.0, 1.0, 1.0, 0.01318, 1.0, 1.0, 1.0, 0.01318, 1.0, 1.0, 1.0, 0.01318, 1.0, 1.0, 1.0, 0.01231, 0.0, 1.0, 1.0, 0.01318, 1.0, 1.0, 1.0, 0.01231, 0.0, 1.0, 1.0, 0.003765, 0.0, 1.0, 1.0, 0.01309, 0.0, 1.0, 1.0, 0.01318, 1.0, 1.0, 1.0, 0.007476, 0.0, 1.0, 1.0, 0.01318, 1.0, 1.0, 1.0, 0.01309, 0.0, 1.0, 1.0, 0.01256, 0.0, 0.9997, 1.0, 0.01318, 1.0, 1.0, 1.0, 0.01309, 0.0, 1.0, 1.0, 0.01256, 0.0, 0.9997, 1.0, 0.01309, 0.0, 1.0, 1.0, 0.01256, 0.0, 0.9997, 1.0, 0.01318, 1.0, 1.0, 1.0, 0.01318, 1.0, 1.0, 1.0, 0.003765, 0.0, 1.0, 1.0, 0.003459, 0.0, 1.0, 1.0, 0.01318, 1.0, 1.0, 1.0, 0.003918, 0.0, 1.0, 1.0, 0.003456, 0.0, 1.0, 1.0, 0.003459, 0.0, 1.0, 1.0, 0.0116, 0.0, 1.0, 1.0, 0.003455, 0.0, 1.0, 1.0, 0.004819, 0.0, 1.0, 1.0, 0.003456, 0.0, 1.0, 1.0, 0.003455, 0.0, 1.0, 1.0, 0.003471, 0.0, 1.0, 1.0, 0.003455, 0.0, 1.0, 1.0, 0.003455, 0.0, 1.0, 1.0])
me_cube.materials.append(mat_material)
me_cube.use_mirror_vertex_groups = False
me_cube.update()

# ---- objects
ob_cube = bpy.data.objects.new('Cube', me_cube)

# ---- transforms, parenting, visibility, modifiers, constraints
ob_cube.location = (0.0, 0.0, 0.0)
ob_cube.lock_rotations_4d = False
ob_cube.empty_display_type = 'ARROWS'
ob_cube.lineart.crease_threshold = 0.0

# ---- collection membership
col_collection.objects.link(ob_cube)

# ---- scene / render settings (as saved in the file)
scene.frame_start = 1; scene.frame_end = 250; scene.frame_set(1)
scene.render.engine = 'BLENDER_EEVEE_NEXT'
bpy.context.view_layer.update()

# ---- added for rendering (the .blend has no active camera and no usable light): camera, sun
cam_auto = bpy.data.cameras.new('AutoCamera')
cam_auto.lens = 50.0
cam_auto.sensor_width = 36.0
cam_auto.clip_end = 1000.0
ob_auto_camera = bpy.data.objects.new('AutoCamera', cam_auto)
scene.collection.objects.link(ob_auto_camera)
ob_auto_camera.location = (6.3983, -7.65205, 4.98736)
ob_auto_camera.rotation_euler = (1.09748, -7.21219e-08, 0.694738)
scene.camera = ob_auto_camera
light_auto_sun = bpy.data.lights.new('AutoSun', 'SUN')
light_auto_sun.energy = 3.0
light_auto_sun.angle = 0.0523599
ob_auto_sun = bpy.data.objects.new('AutoSun', light_auto_sun)
scene.collection.objects.link(ob_auto_sun)
ob_auto_sun.rotation_euler = (0.872665, 0.174533, 0.523599)
bpy.context.view_layer.update()

